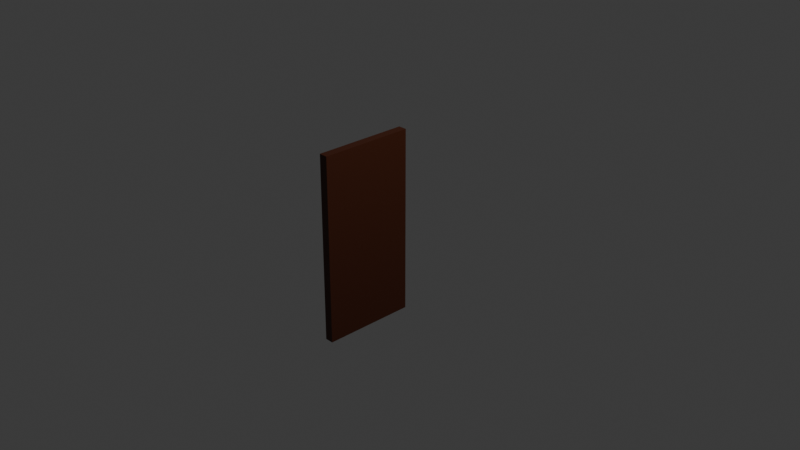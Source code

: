# Source: door.blend  (saved by Blender 4.3.34; exported with 4.5.12 LTS)
import bpy
from mathutils import Matrix  # noqa: F401  (used for matrix-valued properties, if any)

bpy.ops.wm.read_factory_settings(use_empty=True)
scene = bpy.context.scene
scene.name = 'Scene'

# ---- collections
col_collection = bpy.data.collections.new('Collection'); scene.collection.children.link(col_collection)

# ---- materials (node trees are filled in below, after node groups)
mat_material_001 = bpy.data.materials.new('Material.001')

# ---- material node trees
mat_material_001.use_nodes = True; mat_material_001.node_tree.nodes.clear()
_N = mat_material_001.node_tree.nodes; _L = mat_material_001.node_tree.links
n0 = _N.new('ShaderNodeBsdfPrincipled'); n0.name = 'Principled BSDF'; n0.location = (10, 300)
n0.inputs[0].default_value = (0.06303, 0.01227, 0.001592, 1.0)
n1 = _N.new('ShaderNodeOutputMaterial'); n1.name = 'Material Output'; n1.location = (300, 300)
_L.new(n0.outputs[0], n1.inputs[0])
n1.is_active_output = True

# ---- world
world_world = bpy.data.worlds.new('World'); scene.world = world_world
world_world.use_nodes = True; world_world.node_tree.nodes.clear()
_N = world_world.node_tree.nodes; _L = world_world.node_tree.links
n0 = _N.new('ShaderNodeOutputWorld'); n0.name = 'World Output'; n0.location = (300, 300)
n1 = _N.new('ShaderNodeBackground'); n1.name = 'Background'; n1.location = (10, 300)
n1.inputs[0].default_value = (0.05088, 0.05088, 0.05088, 1.0)
_L.new(n1.outputs[0], n0.inputs[0])
n0.is_active_output = True
world_world.color = (0.05088, 0.05088, 0.05088)
world_world.sun_shadow_jitter_overblur = 0.0

# ---- cameras
cam_camera = bpy.data.cameras.new('Camera')
cam_camera.clip_end = 100.0
cam_camera.ortho_scale = 7.314

# ---- lights
light_light = bpy.data.lights.new('Light', 'POINT')
light_light.energy = 1000.0
light_light.shadow_soft_size = 0.1

# ---- meshes
me_plane = bpy.data.meshes.new('Plane')
me_plane.from_pydata([(-1.0, -1.0, 0.0), (1.0, -1.0, 0.0), (-1.0, 0.00188, 0.0), (1.0, 0.00188, 0.0), (-1.0, -1.0, 0.09115), (1.0, -1.0, 0.09115), (-1.0, 0.00188, 0.09115), (1.0, 0.00188, 0.09115)], [], [(0, 2, 3, 1), (4, 5, 7, 6), (1, 3, 7, 5), (2, 0, 4, 6), (3, 2, 6, 7), (0, 1, 5, 4)])
_uv = me_plane.uv_layers.new(name='UVMap')
_uv.uv.foreach_set('vector', [0.0, 0.0, 0.0, 1.0, 1.0, 1.0, 1.0, 0.0, 0.0, 0.0, 1.0, 0.0, 1.0, 1.0, 0.0, 1.0, 1.0, 0.0, 1.0, 1.0, 1.0, 1.0, 1.0, 0.0, 0.0, 1.0, 0.0, 0.0, 0.0, 0.0, 0.0, 1.0, 1.0, 1.0, 0.0, 1.0, 0.0, 1.0, 1.0, 1.0, 0.0, 0.0, 1.0, 0.0, 1.0, 0.0, 0.0, 0.0])
me_plane.materials.append(mat_material_001)
me_plane.update()

# ---- objects
ob_light = bpy.data.objects.new('Light', light_light)
ob_camera = bpy.data.objects.new('Camera', cam_camera)
ob_plane = bpy.data.objects.new('Plane', me_plane)

# ---- transforms, parenting, visibility, modifiers, constraints
ob_light.location = (4.076, 1.005, 5.904)
ob_light.rotation_euler = (0.6503, 0.05522, 1.866)
ob_light.lock_rotations_4d = False
ob_light.empty_display_type = 'ARROWS'
ob_light.color = (0.0, 0.0, 0.0, 0.0)
ob_light.lineart.crease_threshold = 0.0
ob_camera.location = (7.359, -6.926, 4.958)
ob_camera.rotation_euler = (1.109, 0.0, 0.8149)
ob_camera.lock_rotations_4d = False
ob_camera.empty_display_type = 'ARROWS'
ob_camera.color = (0.0, 0.0, 0.0, 0.0)
ob_camera.display_type = 'WIRE'
ob_camera.lineart.crease_threshold = 0.0
ob_plane.location = (0.0, 0.0, 0.0)
ob_plane.rotation_euler = (0.0, 1.571, 0.0)

# ---- collection membership
col_collection.objects.link(ob_light)
col_collection.objects.link(ob_camera)
col_collection.objects.link(ob_plane)

# ---- scene / render settings (as saved in the file)
scene.camera = ob_camera
scene.frame_start = 1; scene.frame_end = 250; scene.frame_set(1)
scene.render.engine = 'BLENDER_EEVEE_NEXT'
bpy.context.view_layer.update()
